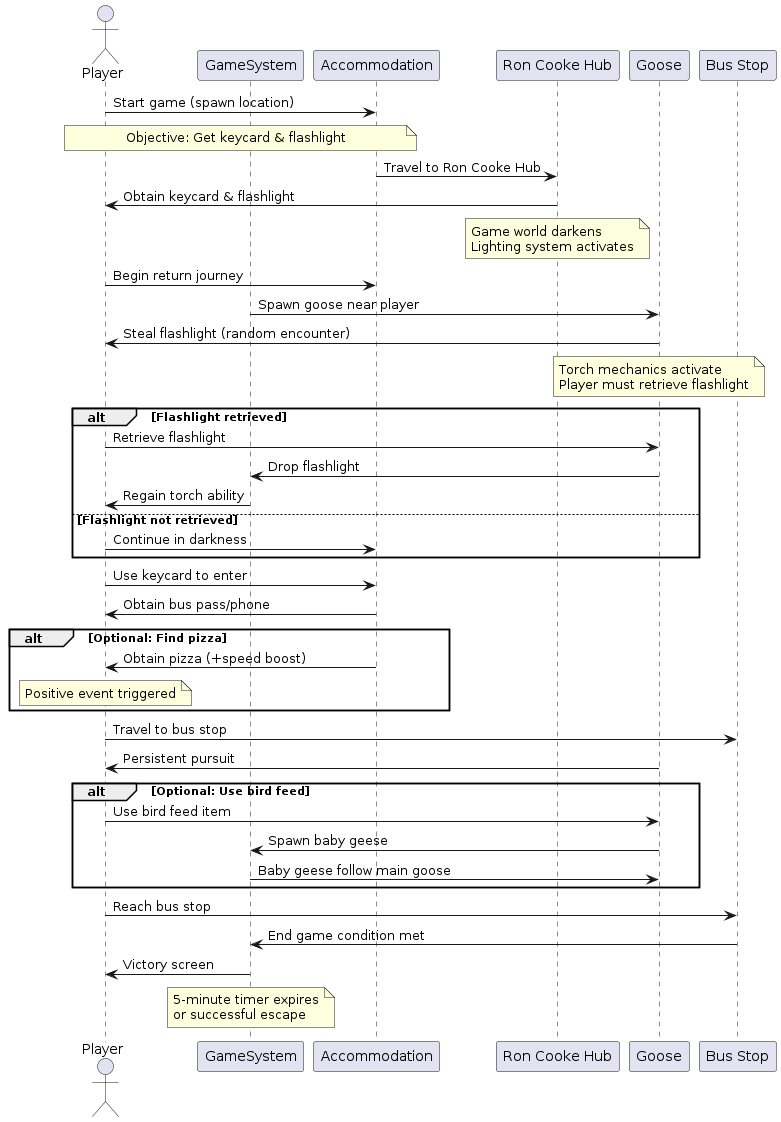

The diagram above was rendered by PlantUML. Its source (embedded in the PNG):
@startuml
actor Player
participant "GameSystem" as Game
participant "Accommodation" as Acc
participant "Ron Cooke Hub" as RC
participant "Goose" as Goose
participant "Bus Stop" as Bus

Player -> Acc: Start game (spawn location)
Note over Player, Acc: Objective: Get keycard & flashlight

Acc -> RC: Travel to Ron Cooke Hub
RC -> Player: Obtain keycard & flashlight
Note over RC: Game world darkens\nLighting system activates

Player -> Acc: Begin return journey
Game -> Goose: Spawn goose near player
Goose -> Player: Steal flashlight (random encounter)
Note over Goose: Torch mechanics activate\nPlayer must retrieve flashlight

alt Flashlight retrieved 
    Player -> Goose: Retrieve flashlight
    Goose -> Game: Drop flashlight
    Game -> Player: Regain torch ability
else Flashlight not retrieved
    Player -> Acc: Continue in darkness
end

Player -> Acc: Use keycard to enter
Acc -> Player: Obtain bus pass/phone
alt Optional: Find pizza
    Acc -> Player: Obtain pizza (+speed boost)
    Note over Player: Positive event triggered
end

Player -> Bus: Travel to bus stop
Goose -> Player: Persistent pursuit

alt Optional: Use bird feed
    Player -> Goose: Use bird feed item
    Goose -> Game: Spawn baby geese
    Game -> Goose: Baby geese follow main goose
end

Player -> Bus: Reach bus stop
Bus -> Game: End game condition met
Game -> Player: Victory screen
Note over Game: 5-minute timer expires\nor successful escape
@enduml